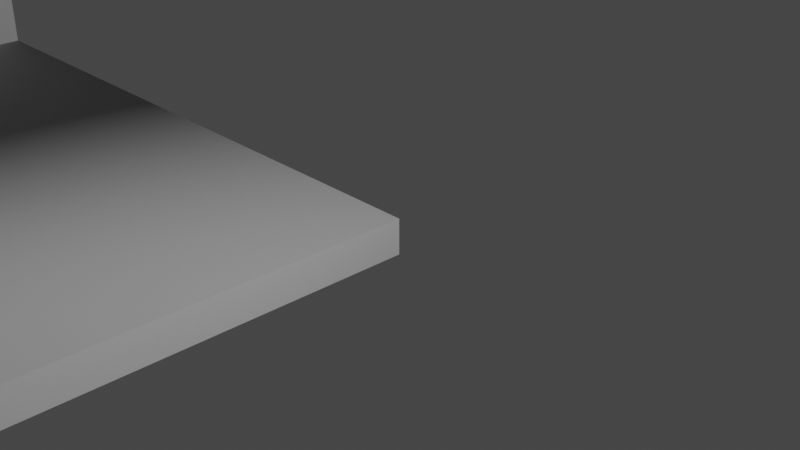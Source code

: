 # Source: SW_ENV_RailTunnel_SingleToDoubleLeft_FF_Collision.blend  (saved by Blender 3.6.11; exported with 4.5.12 LTS)
import bpy
from mathutils import Matrix  # noqa: F401  (used for matrix-valued properties, if any)

bpy.ops.wm.read_factory_settings(use_empty=True)
scene = bpy.context.scene
scene.name = 'Scene'

# ---- collections
col_collection = bpy.data.collections.new('Collection'); scene.collection.children.link(col_collection)

# ---- world
world_world = bpy.data.worlds.new('World'); scene.world = world_world
world_world.use_nodes = True; world_world.node_tree.nodes.clear()
_N = world_world.node_tree.nodes; _L = world_world.node_tree.links
n0 = _N.new('ShaderNodeOutputWorld'); n0.name = 'World Output'; n0.location = (300, 300)
n1 = _N.new('ShaderNodeBackground'); n1.name = 'Background'; n1.location = (10, 300)
n1.inputs[0].default_value = (0.05088, 0.05088, 0.05088, 1.0)
_L.new(n1.outputs[0], n0.inputs[0])
n0.is_active_output = True
world_world.color = (0.05088, 0.05088, 0.05088)
world_world.use_sun_shadow = False
world_world.sun_shadow_jitter_overblur = 0.0

# ---- cameras
cam_camera = bpy.data.cameras.new('Camera')
cam_camera.clip_end = 100.0
cam_camera.ortho_scale = 7.314

# ---- lights
light_light = bpy.data.lights.new('Light', 'POINT')
light_light.transmission_factor = 0.0
light_light.energy = 1000.0
light_light.shadow_soft_size = 0.1
light_light.shadow_maximum_resolution = 0.006
light_light.use_absolute_resolution = True

# ---- meshes
me_plane_001 = bpy.data.meshes.new('Plane.001')
me_plane_001.from_pydata([(-836.0, 406.2, 1.776e-05), (-390.0, 406.2, 2000.0), (-9.537e-05, 406.2, 2000.0), (0.0, 406.2, 1.858e-05), (-807.2, 406.3, 1104.0)], [], [(3, 2, 1, 4), (3, 4, 0)])
me_plane_001.polygons.foreach_set('use_smooth', [True] * 2)
_uv = me_plane_001.uv_layers.new(name='UVMap')
_uv.uv.foreach_set('vector', [0.0, 0.0, 0.0, 0.0, 0.0, 0.0, 0.0, 0.0, 0.0, 0.0, 0.0, 0.0, 0.0, 0.0])
me_plane_001.update()
me_plane_001.normals_split_custom_set([tuple(v) for v in zip(*[iter([-3.747e-07, -1.0, 4.118e-07, -9.324e-07, -1.0, -1.91e-07, -9.324e-07, -1.0, -1.91e-07, -7.08e-07, -1.0, 5.152e-08, -3.747e-07, -1.0, 4.118e-07, -7.08e-07, -1.0, 5.152e-08, 0.0, -1.0, 8.168e-07])] * 3)])
me_plane_002 = bpy.data.meshes.new('Plane.002')
me_plane_002.from_pydata([(-790.8, 0.00043, 889.4), (-790.8, 406.2, 889.4), (-807.2, 0.0004423, 607.9), (-807.2, 406.2, 607.9), (-761.1, 0.0008498, 1104.0), (-761.1, 406.3, 1104.0), (-753.4, 0.0008483, 1139.0), (-753.4, 406.3, 1139.0), (-647.2, 0.0008826, 1443.0), (-647.2, 406.3, 1443.0), (-390.0, 0.0, 2000.0), (-427.8, 4.824e-06, 1890.0), (-427.8, 406.2, 1890.0), (-418.8, 3.653e-06, 1916.0), (-418.8, 406.2, 1916.0), (-534.9, 1.488e-05, 1659.0), (-534.9, 406.2, 1659.0), (-819.5, 0.0004598, 389.4), (-819.5, 406.2, 389.4), (-836.0, 0.0, 0.0), (-836.0, 406.2, 1.776e-05), (-390.0, 406.2, 2000.0)], [], [(4, 5, 7, 6), (11, 12, 14, 13), (13, 14, 21, 10), (15, 16, 12, 11), (8, 9, 16, 15), (6, 7, 9, 8), (0, 1, 5, 4), (0, 2, 3, 1), (2, 17, 18, 3), (20, 18, 17, 19)])
me_plane_002.polygons.foreach_set('use_smooth', [True] * 10)
_k = set([(0, 1), (4, 5), (6, 7), (8, 9), (11, 12), (15, 16)])
me_plane_002.attributes.new('sharp_edge', 'BOOLEAN', 'EDGE').data.foreach_set('value', [ (min(e.vertices), max(e.vertices)) in _k for e in me_plane_002.edges])
_uv = me_plane_002.uv_layers.new(name='UVMap')
_uv.uv.foreach_set('vector', [0.3171, 0.5003, 0.3171, 0.6248, 0.3078, 0.6248, 0.3078, 0.5003, 0.3171, 0.5003, 0.3171, 0.6248, 0.3078, 0.6248, 0.3078, 0.5003, 0.3078, 0.5003, 0.3078, 0.6248, 0.0, 0.0, 0.0, 0.0, 0.0, 0.0, 0.0, 0.0, 0.3171, 0.6248, 0.3171, 0.5003, 0.0, 0.0, 0.0, 0.0, 0.0, 0.0, 0.0, 0.0, 0.3078, 0.5003, 0.3078, 0.6248, 0.0, 0.0, 0.0, 0.0, 0.0, 0.0, 0.0, 0.0, 0.3171, 0.6248, 0.3171, 0.5003, 0.0, 0.0, 0.0, 0.0, 0.0, 0.0, 0.0, 0.0, 0.0, 0.0, 0.0, 0.0, 0.0, 0.0, 0.0, 0.0, 0.0, 0.0, 0.0, 0.0, 0.0, 0.0, 0.0, 0.0])
me_plane_002.update()
me_plane_002.normals_split_custom_set([tuple(v) for v in zip(*[iter([0.9763, -1.232e-07, -0.2164, 0.9763, -1.232e-07, -0.2164, 0.9763, -1.232e-07, -0.2164, 0.9763, -1.232e-07, -0.2164, 0.9446, 8.742e-08, -0.3282, 0.9446, 8.742e-08, -0.3282, 0.9456, 9.758e-08, -0.3253, 0.9456, 9.758e-08, -0.3253, 0.9456, 9.758e-08, -0.3253, 0.9456, 9.758e-08, -0.3253, 0.9466, 1.077e-07, -0.3224, 0.9466, 1.077e-07, -0.3224, 0.9069, 0.0, -0.4213, 0.9069, 0.0, -0.4213, 0.9069, 0.0, -0.4213, 0.9069, 0.0, -0.4213, 0.8869, 0.0, -0.4621, 0.8869, 0.0, -0.4621, 0.8869, 0.0, -0.4621, 0.8869, 0.0, -0.4621, 0.9442, 0.0, -0.3293, 0.9442, 0.0, -0.3293, 0.9442, 0.0, -0.3293, 0.9442, 0.0, -0.3293, 0.9906, 0.0, -0.1369, 0.9906, 0.0, -0.1369, 0.9906, 0.0, -0.1369, 0.9906, 0.0, -0.1369, 0.9983, 0.0, -0.05828, 0.9984, 0.0, -0.05721, 0.9984, 0.0, -0.05721, 0.9983, 0.0, -0.05828, 0.9984, 0.0, -0.05721, 0.9988, -9.868e-08, -0.0492, 0.9988, -9.868e-08, -0.0492, 0.9984, 0.0, -0.05721, 0.9991, -1.974e-07, -0.04225, 0.9988, -9.868e-08, -0.0492, 0.9988, -9.868e-08, -0.0492, 0.9991, -1.974e-07, -0.04225])] * 3)])
me_plane_003 = bpy.data.meshes.new('Plane.003')
me_plane_003.from_pydata([(-9.537e-05, 7.945e-06, 2000.0), (0.0, 0.0, 0.0), (-390.0, 0.0, 2000.0), (-836.0, 0.0, 0.0), (-807.2, 0.0008498, 1104.0), (-9.58e-05, -0.5, 2000.0), (-1.723e-07, -0.5, 1.966e-07), (-390.0, -0.5, 2000.0), (-836.0, -0.5, 3.848e-07), (-807.2, -0.4992, 1104.0)], [], [(1, 4, 2, 0), (1, 3, 4), (6, 5, 7, 9), (6, 9, 8), (1, 0, 5, 6), (0, 2, 7, 5), (4, 3, 8, 9), (2, 4, 9, 7), (3, 1, 6, 8)])
me_plane_003.polygons.foreach_set('use_smooth', [True] * 9)
_uv = me_plane_003.uv_layers.new(name='UVMap')
_uv.uv.foreach_set('vector', [0.0, 0.0, 0.0, 0.0, 0.0, 0.0, 0.0, 0.0, 0.0, 0.0, 0.0, 0.0, 0.0, 0.0, 0.0, 0.0, 0.0, 0.0, 0.0, 0.0, 0.0, 0.0, 0.0, 0.0, 0.0, 0.0, 0.0, 0.0, 0.0, 0.0, 0.0, 0.0, 0.0, 0.0, 0.0, 0.0, 0.0, 0.0, 0.0, 0.0, 0.0, 0.0, 0.0, 0.0, 0.0, 0.0, 0.0, 0.0, 0.0, 0.0, 0.0, 0.0, 0.0, 0.0, 0.0, 0.0, 0.0, 0.0, 0.0, 0.0, 0.0, 0.0, 0.0, 0.0, 0.0, 0.0, 0.0, 0.0])
me_plane_003.update()
me_plane_003.normals_split_custom_set([tuple(v) for v in zip(*[iter([0.5773, 0.5774, -0.5773, -0.7278, 0.6641, 0.1711, -0.4285, 0.6038, 0.6722, 0.5774, 0.5774, 0.5774, 0.5773, 0.5774, -0.5773, -0.5855, 0.576, -0.5705, -0.7278, 0.6641, 0.1711, 0.5773, -0.5774, -0.5773, 0.5773, -0.5774, 0.5774, -0.4285, -0.6038, 0.6722, -0.7278, -0.6641, 0.1711, 0.5773, -0.5774, -0.5773, -0.7278, -0.6641, 0.1711, -0.5855, -0.576, -0.5705, 0.5773, 0.5774, -0.5773, 0.5774, 0.5774, 0.5774, 0.5773, -0.5774, 0.5774, 0.5773, -0.5774, -0.5773, 0.5774, 0.5774, 0.5774, -0.4285, 0.6038, 0.6722, -0.4285, -0.6038, 0.6722, 0.5773, -0.5774, 0.5774, -0.7278, 0.6641, 0.1711, -0.5855, 0.576, -0.5705, -0.5855, -0.576, -0.5705, -0.7278, -0.6641, 0.1711, -0.4285, 0.6038, 0.6722, -0.7278, 0.6641, 0.1711, -0.7278, -0.6641, 0.1711, -0.4285, -0.6038, 0.6722, -0.5855, 0.576, -0.5705, 0.5773, 0.5774, -0.5773, 0.5773, -0.5774, -0.5773, -0.5855, -0.576, -0.5705])] * 3)])

# ---- objects
ob_light = bpy.data.objects.new('Light', light_light)
ob_camera = bpy.data.objects.new('Camera', cam_camera)
ob_sw_env_railtunnel_singletodoubleleft_ceiling_ff_collision = bpy.data.objects.new('SW_ENV_RailTunnel_SingleToDoubleLeft_Ceiling_FF_Collision', me_plane_001)
ob_sw_env_railtunnel_singletodoubleleft_wall_ff_collision = bpy.data.objects.new('SW_ENV_RailTunnel_SingleToDoubleLeft_Wall_FF_Collision', me_plane_002)
ob_sw_env_railtunnel_singletodoubleleft_modifiedfloor_ff_collision = bpy.data.objects.new('SW_ENV_RailTunnel_SingleToDoubleLeft_ModifiedFloor_FF_Collision', me_plane_003)

# ---- transforms, parenting, visibility, modifiers, constraints
ob_light.location = (4.076, 1.005, 5.904)
ob_light.rotation_euler = (0.6503, 0.05522, 1.866)
ob_light.lock_rotations_4d = False
ob_light.empty_display_type = 'ARROWS'
ob_light.color = (0.0, 0.0, 0.0, 0.0)
ob_light.lineart.crease_threshold = 0.0
ob_camera.location = (7.359, -6.926, 4.958)
ob_camera.rotation_euler = (1.109, 0.0, 0.8149)
ob_camera.lock_rotations_4d = False
ob_camera.empty_display_type = 'ARROWS'
ob_camera.color = (0.0, 0.0, 0.0, 0.0)
ob_camera.display_type = 'WIRE'
ob_camera.lineart.crease_threshold = 0.0
ob_sw_env_railtunnel_singletodoubleleft_ceiling_ff_collision.location = (0.0, 0.0, 0.0)
ob_sw_env_railtunnel_singletodoubleleft_ceiling_ff_collision.rotation_euler = (1.571, -0.0, 0.0)
ob_sw_env_railtunnel_singletodoubleleft_ceiling_ff_collision.scale = (0.01, 0.01, 0.01)
ob_sw_env_railtunnel_singletodoubleleft_ceiling_ff_collision.color = (0.8, 0.8, 0.8, 1.0)
ob_sw_env_railtunnel_singletodoubleleft_wall_ff_collision.location = (0.0, 0.0, 0.0)
ob_sw_env_railtunnel_singletodoubleleft_wall_ff_collision.rotation_euler = (1.571, -0.0, 0.0)
ob_sw_env_railtunnel_singletodoubleleft_wall_ff_collision.scale = (0.01, 0.01, 0.01)
ob_sw_env_railtunnel_singletodoubleleft_wall_ff_collision.color = (0.8, 0.8, 0.8, 1.0)
ob_sw_env_railtunnel_singletodoubleleft_modifiedfloor_ff_collision.location = (0.0, 0.0, 0.0)
ob_sw_env_railtunnel_singletodoubleleft_modifiedfloor_ff_collision.rotation_euler = (1.571, -0.0, 0.0)
ob_sw_env_railtunnel_singletodoubleleft_modifiedfloor_ff_collision.scale = (0.01, 0.8183, 0.01)
ob_sw_env_railtunnel_singletodoubleleft_modifiedfloor_ff_collision.color = (0.8, 0.8, 0.8, 1.0)

# ---- collection membership
col_collection.objects.link(ob_light)
col_collection.objects.link(ob_camera)
col_collection.objects.link(ob_sw_env_railtunnel_singletodoubleleft_ceiling_ff_collision)
col_collection.objects.link(ob_sw_env_railtunnel_singletodoubleleft_wall_ff_collision)
col_collection.objects.link(ob_sw_env_railtunnel_singletodoubleleft_modifiedfloor_ff_collision)

# ---- scene / render settings (as saved in the file)
scene.camera = ob_camera
scene.frame_start = 1; scene.frame_end = 250; scene.frame_set(1)
scene.render.engine = 'BLENDER_EEVEE_NEXT'
scene.cycles.sampling_pattern = 'TABULATED_SOBOL'
scene.view_settings.view_transform = 'Filmic'
bpy.context.view_layer.update()
